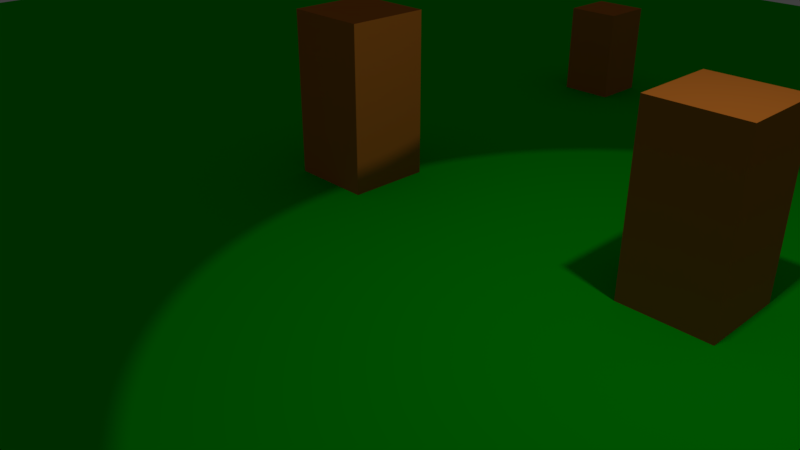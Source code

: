# Source: test_world.blend  (saved by Blender 2.79.6; exported with 4.5.12 LTS)
import bpy
from mathutils import Matrix  # noqa: F401  (used for matrix-valued properties, if any)

bpy.ops.wm.read_factory_settings(use_empty=True)
scene = bpy.context.scene
scene.name = 'Scene'

# ---- collections
col_collection_1 = bpy.data.collections.new('Collection 1'); scene.collection.children.link(col_collection_1)

# ---- materials (node trees are filled in below, after node groups)
mat_building1 = bpy.data.materials.new('Building1')
mat_building1.alpha_threshold = 0.0
mat_building1.roughness = 0.5
mat_grass = bpy.data.materials.new('Grass')
mat_grass.alpha_threshold = 0.0
mat_grass.roughness = 0.5

# ---- material node trees
mat_building1.use_nodes = True; mat_building1.node_tree.nodes.clear()
_N = mat_building1.node_tree.nodes; _L = mat_building1.node_tree.links
n0 = _N.new('ShaderNodeOutputMaterial'); n0.name = 'Material Output'; n0.location = (300, 300)
n1 = _N.new('ShaderNodeRGB'); n1.name = 'RGB'; n1.location = (-231, 379)
n1.outputs[0].default_value = (0.5, 0.1532, 0.01953, 1.0)
n2 = _N.new('ShaderNodeBsdfToon'); n2.name = 'Toon BSDF'; n2.location = (45, 368)
_L.new(n1.outputs[0], n2.inputs[0])
_L.new(n2.outputs[0], n0.inputs[0])
n0.is_active_output = True
mat_grass.use_nodes = True; mat_grass.node_tree.nodes.clear()
_N = mat_grass.node_tree.nodes; _L = mat_grass.node_tree.links
n0 = _N.new('ShaderNodeOutputMaterial'); n0.name = 'Material Output'; n0.location = (300, 300)
n1 = _N.new('ShaderNodeBsdfToon'); n1.name = 'Toon BSDF'; n1.location = (55, 370)
n2 = _N.new('ShaderNodeRGB'); n2.name = 'RGB'; n2.location = (-266, 398)
n2.outputs[0].default_value = (0.0, 0.5, 0.002683, 1.0)
_L.new(n2.outputs[0], n1.inputs[0])
_L.new(n1.outputs[0], n0.inputs[0])
n0.is_active_output = True

# ---- world
world_world = bpy.data.worlds.new('World'); scene.world = world_world
world_world.color = (0.05088, 0.05088, 0.05088)
world_world.use_sun_shadow = False
world_world.sun_shadow_jitter_overblur = 0.0

# ---- cameras
cam_camera = bpy.data.cameras.new('Camera')
cam_camera.clip_end = 100.0
cam_camera.lens = 35.0
cam_camera.sensor_width = 32.0
cam_camera.sensor_height = 18.0
cam_camera.ortho_scale = 7.314
cam_camera.dof.focus_distance = 0.0

# ---- lights
light_lamp = bpy.data.lights.new('Lamp', 'POINT')
light_lamp.transmission_factor = 0.0
light_lamp.cutoff_distance = 30.0
light_lamp.energy = 100.0
light_lamp.shadow_buffer_clip_start = 1.001
light_lamp.shadow_soft_size = 0.1
light_lamp.shadow_maximum_resolution = 0.006
light_lamp.use_absolute_resolution = True

# ---- meshes
me_cube_004 = bpy.data.meshes.new('Cube.004')
me_cube_004.from_pydata([(-1.0, -1.0, -0.413), (-1.0, -1.0, 0.413), (-1.0, 1.0, -0.413), (-1.0, 1.0, 0.413), (1.0, -1.0, -0.413), (1.0, -1.0, 0.413), (1.0, 1.0, -0.413), (1.0, 1.0, 0.413)], [], [(0, 1, 3, 2), (2, 3, 7, 6), (6, 7, 5, 4), (4, 5, 1, 0), (2, 6, 4, 0), (7, 3, 1, 5)])
me_cube_004.materials.append(mat_building1)
me_cube_004.use_remesh_preserve_volume = False
me_cube_004.use_remesh_preserve_attributes = False
me_cube_004.use_mirror_vertex_groups = False
me_cube_004.update()
me_cube_003 = bpy.data.meshes.new('Cube.003')
me_cube_003.from_pydata([(-1.0, -1.0, -0.3561), (-1.0, -1.0, 0.3561), (-1.0, 1.0, -0.3561), (-1.0, 1.0, 0.3561), (1.0, -1.0, -0.3561), (1.0, -1.0, 0.3561), (1.0, 1.0, -0.3561), (1.0, 1.0, 0.3561)], [], [(0, 1, 3, 2), (2, 3, 7, 6), (6, 7, 5, 4), (4, 5, 1, 0), (2, 6, 4, 0), (7, 3, 1, 5)])
me_cube_003.materials.append(mat_building1)
me_cube_003.use_remesh_preserve_volume = False
me_cube_003.use_remesh_preserve_attributes = False
me_cube_003.use_mirror_vertex_groups = False
me_cube_003.update()
me_cube_002 = bpy.data.meshes.new('Cube.002')
me_cube_002.from_pydata([(-1.0, -1.0, -0.3561), (-1.0, -1.0, 0.3561), (-1.0, 1.0, -0.3561), (-1.0, 1.0, 0.3561), (1.0, -1.0, -0.3561), (1.0, -1.0, 0.3561), (1.0, 1.0, -0.3561), (1.0, 1.0, 0.3561)], [], [(0, 1, 3, 2), (2, 3, 7, 6), (6, 7, 5, 4), (4, 5, 1, 0), (2, 6, 4, 0), (7, 3, 1, 5)])
me_cube_002.materials.append(mat_building1)
me_cube_002.use_remesh_preserve_volume = False
me_cube_002.use_remesh_preserve_attributes = False
me_cube_002.use_mirror_vertex_groups = False
me_cube_002.update()
me_cube_001 = bpy.data.meshes.new('Cube.001')
me_cube_001.from_pydata([(-1.0, -1.0, -0.413), (-1.0, -1.0, 0.413), (-1.0, 1.0, -0.413), (-1.0, 1.0, 0.413), (1.0, -1.0, -0.413), (1.0, -1.0, 0.413), (1.0, 1.0, -0.413), (1.0, 1.0, 0.413)], [], [(0, 1, 3, 2), (2, 3, 7, 6), (6, 7, 5, 4), (4, 5, 1, 0), (2, 6, 4, 0), (7, 3, 1, 5)])
me_cube_001.materials.append(mat_building1)
me_cube_001.use_remesh_preserve_volume = False
me_cube_001.use_remesh_preserve_attributes = False
me_cube_001.use_mirror_vertex_groups = False
me_cube_001.update()
me_plane = bpy.data.meshes.new('Plane')
me_plane.from_pydata([(-1.0, -1.0, 0.0), (1.0, -1.0, 0.0), (-1.0, 1.0, 0.0), (1.0, 1.0, 0.0)], [], [(0, 1, 3, 2)])
me_plane.materials.append(mat_grass)
me_plane.use_remesh_preserve_volume = False
me_plane.use_remesh_preserve_attributes = False
me_plane.use_mirror_vertex_groups = False
me_plane.update()

# ---- objects
ob_cube_003 = bpy.data.objects.new('Cube.003', me_cube_004)
ob_cube_002 = bpy.data.objects.new('Cube.002', me_cube_003)
ob_cube_001 = bpy.data.objects.new('Cube.001', me_cube_002)
ob_cube = bpy.data.objects.new('Cube', me_cube_001)
ob_plane = bpy.data.objects.new('Plane', me_plane)
ob_lamp = bpy.data.objects.new('Lamp', light_lamp)
ob_camera = bpy.data.objects.new('Camera', cam_camera)

# ---- transforms, parenting, visibility, modifiers, constraints
ob_cube_003.location = (3.463, 1.946, 1.262)
ob_cube_003.scale = (0.6345, 0.6345, 3.055)
ob_cube_003.lineart.crease_threshold = 0.0
ob_cube_002.location = (2.601, -7.039, 0.7866)
ob_cube_002.scale = (0.4587, 0.4587, 2.209)
ob_cube_002.lineart.crease_threshold = 0.0
ob_cube_001.location = (-2.107, 8.018, 0.7866)
ob_cube_001.scale = (0.4587, 0.4587, 2.209)
ob_cube_001.lineart.crease_threshold = 0.0
ob_cube.location = (-2.107, 1.718, 1.262)
ob_cube.scale = (0.6345, 0.6345, 3.055)
ob_cube.lineart.crease_threshold = 0.0
ob_plane.location = (0.0, 0.0, 0.0)
ob_plane.scale = (18.17, 18.17, 18.17)
ob_plane.lineart.crease_threshold = 0.0
ob_lamp.location = (4.076, 1.005, 5.904)
ob_lamp.rotation_euler = (0.6503, 0.05522, 1.866)
ob_lamp.lock_rotations_4d = False
ob_lamp.empty_display_type = 'ARROWS'
ob_lamp.color = (0.0, 0.0, 0.0, 0.0)
ob_lamp.lineart.crease_threshold = 0.0
ob_camera.location = (7.481, -6.508, 5.344)
ob_camera.rotation_euler = (1.109, 0.0, 0.8149)
ob_camera.lock_rotations_4d = False
ob_camera.empty_display_type = 'ARROWS'
ob_camera.color = (0.0, 0.0, 0.0, 0.0)
ob_camera.display_type = 'WIRE'
ob_camera.lineart.crease_threshold = 0.0

# ---- collection membership
col_collection_1.objects.link(ob_cube_003)
col_collection_1.objects.link(ob_cube_002)
col_collection_1.objects.link(ob_cube_001)
col_collection_1.objects.link(ob_cube)
col_collection_1.objects.link(ob_plane)
col_collection_1.objects.link(ob_lamp)
col_collection_1.objects.link(ob_camera)

# ---- scene / render settings (as saved in the file)
scene.camera = ob_camera
scene.frame_start = 1; scene.frame_end = 250; scene.frame_set(1)
scene.render.engine = 'CYCLES'
scene.render.resolution_percentage = 50
scene.render.dither_intensity = 0.0
scene.cycles.use_denoising = False
scene.cycles.samples = 128
scene.cycles.sampling_pattern = 'TABULATED_SOBOL'
scene.cycles.use_adaptive_sampling = False
scene.cycles.use_light_tree = False
scene.view_settings.view_transform = 'Standard'
bpy.context.view_layer.update()
